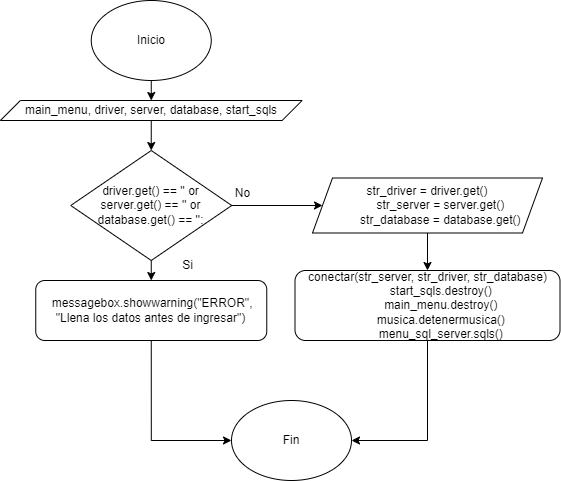

The diagram above was exported from draw.io. Its source (the exported page's mxGraphModel, read from the mxfile embedded in the PNG):
<mxGraphModel dx="438" dy="515" grid="1" gridSize="10" guides="1" tooltips="1" connect="1" arrows="1" fold="1" page="1" pageScale="1" pageWidth="850" pageHeight="1100" math="0" shadow="0">
  <root>
    <mxCell id="0" />
    <mxCell id="1" parent="0" />
    <mxCell id="gUh5TA9iEITUQ7nOX6h2-481" style="edgeStyle=orthogonalEdgeStyle;rounded=0;orthogonalLoop=1;jettySize=auto;html=1;exitX=0.5;exitY=1;exitDx=0;exitDy=0;entryX=0.5;entryY=0;entryDx=0;entryDy=0;" edge="1" parent="1" source="gUh5TA9iEITUQ7nOX6h2-1" target="gUh5TA9iEITUQ7nOX6h2-480">
      <mxGeometry relative="1" as="geometry" />
    </mxCell>
    <mxCell id="gUh5TA9iEITUQ7nOX6h2-1" value="Inicio" style="ellipse;whiteSpace=wrap;html=1;" vertex="1" parent="1">
      <mxGeometry x="498.75" y="100" width="120" height="80" as="geometry" />
    </mxCell>
    <mxCell id="gUh5TA9iEITUQ7nOX6h2-84" style="edgeStyle=orthogonalEdgeStyle;rounded=0;orthogonalLoop=1;jettySize=auto;html=1;exitX=0.5;exitY=1;exitDx=0;exitDy=0;entryX=0;entryY=0.5;entryDx=0;entryDy=0;" edge="1" parent="1" source="gUh5TA9iEITUQ7nOX6h2-81">
      <mxGeometry relative="1" as="geometry">
        <mxPoint x="105" y="390" as="targetPoint" />
        <Array as="points">
          <mxPoint x="200" y="680" />
          <mxPoint x="40" y="680" />
          <mxPoint x="40" y="390" />
        </Array>
      </mxGeometry>
    </mxCell>
    <mxCell id="gUh5TA9iEITUQ7nOX6h2-506" style="edgeStyle=orthogonalEdgeStyle;rounded=0;orthogonalLoop=1;jettySize=auto;html=1;exitX=0.5;exitY=1;exitDx=0;exitDy=0;entryX=0.5;entryY=0;entryDx=0;entryDy=0;" edge="1" parent="1" source="gUh5TA9iEITUQ7nOX6h2-480" target="gUh5TA9iEITUQ7nOX6h2-505">
      <mxGeometry relative="1" as="geometry" />
    </mxCell>
    <mxCell id="gUh5TA9iEITUQ7nOX6h2-480" value="main_menu, driver, server, database, start_sqls" style="shape=parallelogram;perimeter=parallelogramPerimeter;whiteSpace=wrap;html=1;fixedSize=1;" vertex="1" parent="1">
      <mxGeometry x="407.88" y="200" width="301.75" height="20" as="geometry" />
    </mxCell>
    <mxCell id="gUh5TA9iEITUQ7nOX6h2-508" style="edgeStyle=orthogonalEdgeStyle;rounded=0;orthogonalLoop=1;jettySize=auto;html=1;exitX=0.5;exitY=1;exitDx=0;exitDy=0;entryX=0.5;entryY=0;entryDx=0;entryDy=0;" edge="1" parent="1" source="gUh5TA9iEITUQ7nOX6h2-505" target="gUh5TA9iEITUQ7nOX6h2-507">
      <mxGeometry relative="1" as="geometry" />
    </mxCell>
    <mxCell id="gUh5TA9iEITUQ7nOX6h2-512" style="edgeStyle=orthogonalEdgeStyle;rounded=0;orthogonalLoop=1;jettySize=auto;html=1;exitX=1;exitY=0.5;exitDx=0;exitDy=0;" edge="1" parent="1" source="gUh5TA9iEITUQ7nOX6h2-505" target="gUh5TA9iEITUQ7nOX6h2-510">
      <mxGeometry relative="1" as="geometry" />
    </mxCell>
    <mxCell id="gUh5TA9iEITUQ7nOX6h2-505" value="driver.get() == '' or server.get() == '' or database.get() == '':" style="rhombus;whiteSpace=wrap;html=1;" vertex="1" parent="1">
      <mxGeometry x="478.25" y="250" width="161" height="110" as="geometry" />
    </mxCell>
    <mxCell id="gUh5TA9iEITUQ7nOX6h2-516" style="edgeStyle=orthogonalEdgeStyle;rounded=0;orthogonalLoop=1;jettySize=auto;html=1;exitX=0.5;exitY=1;exitDx=0;exitDy=0;entryX=0;entryY=0.5;entryDx=0;entryDy=0;" edge="1" parent="1" source="gUh5TA9iEITUQ7nOX6h2-507" target="gUh5TA9iEITUQ7nOX6h2-515">
      <mxGeometry relative="1" as="geometry" />
    </mxCell>
    <mxCell id="gUh5TA9iEITUQ7nOX6h2-507" value="&amp;nbsp;messagebox.showwarning(&quot;ERROR&quot;, &quot;Llena los datos antes de ingresar&quot;)" style="rounded=1;whiteSpace=wrap;html=1;" vertex="1" parent="1">
      <mxGeometry x="443.26" y="380" width="231" height="60" as="geometry" />
    </mxCell>
    <mxCell id="gUh5TA9iEITUQ7nOX6h2-509" value="Si" style="text;html=1;align=center;verticalAlign=middle;resizable=0;points=[];autosize=1;strokeColor=none;fillColor=none;" vertex="1" parent="1">
      <mxGeometry x="580" y="350" width="30" height="30" as="geometry" />
    </mxCell>
    <mxCell id="gUh5TA9iEITUQ7nOX6h2-513" style="edgeStyle=orthogonalEdgeStyle;rounded=0;orthogonalLoop=1;jettySize=auto;html=1;exitX=0.5;exitY=1;exitDx=0;exitDy=0;entryX=0.5;entryY=0;entryDx=0;entryDy=0;" edge="1" parent="1" source="gUh5TA9iEITUQ7nOX6h2-510" target="gUh5TA9iEITUQ7nOX6h2-511">
      <mxGeometry relative="1" as="geometry" />
    </mxCell>
    <mxCell id="gUh5TA9iEITUQ7nOX6h2-510" value="&lt;div&gt;str_driver = driver.get()&lt;/div&gt;&lt;div&gt;&amp;nbsp; &amp;nbsp; &amp;nbsp; &amp;nbsp; str_server = server.get()&lt;/div&gt;&lt;div&gt;&amp;nbsp; &amp;nbsp; &amp;nbsp; &amp;nbsp; str_database = database.get()&lt;/div&gt;" style="shape=parallelogram;perimeter=parallelogramPerimeter;whiteSpace=wrap;html=1;fixedSize=1;" vertex="1" parent="1">
      <mxGeometry x="720" y="277.5" width="230" height="55" as="geometry" />
    </mxCell>
    <mxCell id="gUh5TA9iEITUQ7nOX6h2-517" style="edgeStyle=orthogonalEdgeStyle;rounded=0;orthogonalLoop=1;jettySize=auto;html=1;exitX=0.5;exitY=1;exitDx=0;exitDy=0;entryX=1;entryY=0.5;entryDx=0;entryDy=0;" edge="1" parent="1" source="gUh5TA9iEITUQ7nOX6h2-511" target="gUh5TA9iEITUQ7nOX6h2-515">
      <mxGeometry relative="1" as="geometry" />
    </mxCell>
    <mxCell id="gUh5TA9iEITUQ7nOX6h2-511" value="&lt;div&gt;conectar(str_server, str_driver, str_database)&lt;/div&gt;&lt;div&gt;&amp;nbsp; &amp;nbsp; &amp;nbsp; &amp;nbsp; start_sqls.destroy()&lt;/div&gt;&lt;div&gt;&amp;nbsp; &amp;nbsp; &amp;nbsp; &amp;nbsp; main_menu.destroy()&lt;/div&gt;&lt;div&gt;&amp;nbsp; &amp;nbsp; &amp;nbsp; &amp;nbsp; musica.detenermusica()&lt;/div&gt;&lt;div&gt;&amp;nbsp; &amp;nbsp; &amp;nbsp; &amp;nbsp; menu_sql_server.sqls()&lt;/div&gt;" style="rounded=1;whiteSpace=wrap;html=1;" vertex="1" parent="1">
      <mxGeometry x="702.5" y="370" width="265" height="70" as="geometry" />
    </mxCell>
    <mxCell id="gUh5TA9iEITUQ7nOX6h2-514" value="No" style="text;html=1;align=center;verticalAlign=middle;resizable=0;points=[];autosize=1;strokeColor=none;fillColor=none;" vertex="1" parent="1">
      <mxGeometry x="630" y="278" width="40" height="30" as="geometry" />
    </mxCell>
    <mxCell id="gUh5TA9iEITUQ7nOX6h2-515" value="Fin" style="ellipse;whiteSpace=wrap;html=1;" vertex="1" parent="1">
      <mxGeometry x="639" y="500" width="120" height="80" as="geometry" />
    </mxCell>
  </root>
</mxGraphModel>